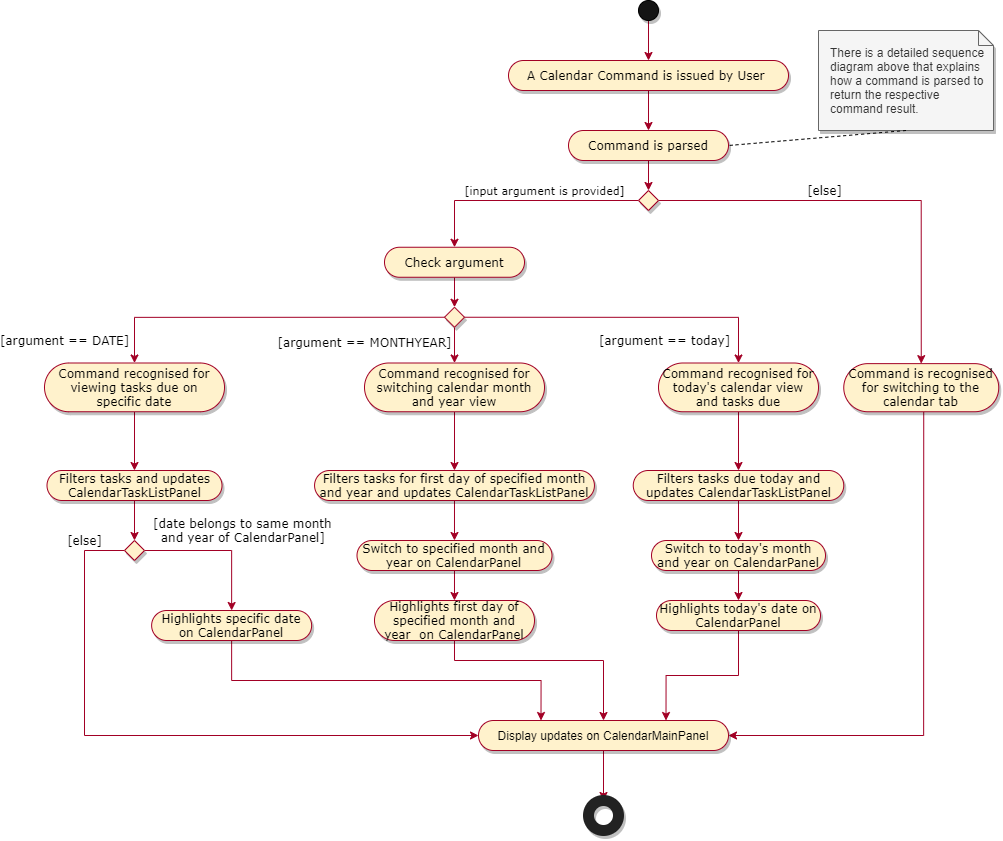

The diagram above was exported from draw.io. Its source (the exported page's mxGraphModel, read from the mxfile embedded in the PNG):
<mxGraphModel dx="2264" dy="909" grid="1" gridSize="10" guides="1" tooltips="1" connect="1" arrows="1" fold="1" page="1" pageScale="1" pageWidth="827" pageHeight="1169" math="0" shadow="0">
  <root>
    <mxCell id="0" />
    <mxCell id="1" parent="0" />
    <mxCell id="-Fa6i20INTZBDvl07Vsu-55" value="" style="edgeStyle=orthogonalEdgeStyle;rounded=0;orthogonalLoop=1;jettySize=auto;html=1;startArrow=none;startFill=0;endArrow=classic;endFill=1;strokeColor=#A20025;" parent="1" source="-Fa6i20INTZBDvl07Vsu-1" target="-Fa6i20INTZBDvl07Vsu-51" edge="1">
      <mxGeometry relative="1" as="geometry" />
    </mxCell>
    <mxCell id="-Fa6i20INTZBDvl07Vsu-1" value="" style="ellipse;whiteSpace=wrap;html=1;aspect=fixed;fillColor=#141414;shadow=1;" parent="1" vertex="1">
      <mxGeometry x="404" y="20" width="20" height="20" as="geometry" />
    </mxCell>
    <mxCell id="-Fa6i20INTZBDvl07Vsu-62" value="" style="edgeStyle=orthogonalEdgeStyle;rounded=0;orthogonalLoop=1;jettySize=auto;html=1;startArrow=none;startFill=0;endArrow=classic;endFill=1;strokeColor=#A20025;fontFamily=Verdana;" parent="1" source="-Fa6i20INTZBDvl07Vsu-7" target="-Fa6i20INTZBDvl07Vsu-15" edge="1">
      <mxGeometry relative="1" as="geometry" />
    </mxCell>
    <mxCell id="-Fa6i20INTZBDvl07Vsu-7" value="&lt;font face=&quot;Verdana&quot;&gt;Command is parsed&lt;/font&gt;" style="whiteSpace=wrap;html=1;rounded=1;arcSize=50;align=center;verticalAlign=middle;strokeWidth=1;autosize=1;spacing=4;treeFolding=1;treeMoving=1;newEdgeStyle={&quot;edgeStyle&quot;:&quot;entityRelationEdgeStyle&quot;,&quot;startArrow&quot;:&quot;none&quot;,&quot;endArrow&quot;:&quot;none&quot;,&quot;segment&quot;:10,&quot;curved&quot;:1};shadow=1;fillColor=#fff2cc;strokeColor=#A20025;" parent="1" vertex="1">
      <mxGeometry x="334" y="150" width="160" height="30" as="geometry" />
    </mxCell>
    <mxCell id="-Fa6i20INTZBDvl07Vsu-68" value="[input argument is provided]" style="edgeStyle=orthogonalEdgeStyle;rounded=0;orthogonalLoop=1;jettySize=auto;html=1;startArrow=none;startFill=0;endArrow=classic;endFill=1;strokeColor=#A20025;fontFamily=Verdana;" parent="1" source="-Fa6i20INTZBDvl07Vsu-15" target="-Fa6i20INTZBDvl07Vsu-57" edge="1">
      <mxGeometry x="-0.1853" y="-10" relative="1" as="geometry">
        <mxPoint as="offset" />
      </mxGeometry>
    </mxCell>
    <mxCell id="-Fa6i20INTZBDvl07Vsu-87" value="[else]" style="edgeStyle=orthogonalEdgeStyle;rounded=0;orthogonalLoop=1;jettySize=auto;html=1;exitX=1;exitY=0.5;exitDx=0;exitDy=0;entryX=0.5;entryY=0;entryDx=0;entryDy=0;startArrow=none;startFill=0;endArrow=classic;endFill=1;strokeColor=#A20025;fontFamily=Verdana;labelBackgroundColor=none;fontSize=12;" parent="1" source="-Fa6i20INTZBDvl07Vsu-15" target="-Fa6i20INTZBDvl07Vsu-85" edge="1">
      <mxGeometry x="-0.2244" y="10" relative="1" as="geometry">
        <mxPoint as="offset" />
      </mxGeometry>
    </mxCell>
    <mxCell id="-Fa6i20INTZBDvl07Vsu-15" value="" style="rhombus;whiteSpace=wrap;html=1;shadow=1;strokeColor=#A20025;fillColor=#fff2cc;" parent="1" vertex="1">
      <mxGeometry x="404" y="210" width="20" height="20" as="geometry" />
    </mxCell>
    <mxCell id="-Fa6i20INTZBDvl07Vsu-30" value="There is a detailed sequence diagram above that explains how a command is parsed to return the respective command result." style="shape=note;size=15;align=left;spacingLeft=10;html=1;whiteSpace=wrap;shadow=1;fillColor=#f5f5f5;strokeColor=#666666;fontColor=#333333;" parent="1" vertex="1">
      <mxGeometry x="584" y="50" width="175" height="100" as="geometry" />
    </mxCell>
    <mxCell id="-Fa6i20INTZBDvl07Vsu-31" value="" style="edgeStyle=none;endArrow=none;dashed=1;html=1;entryX=1;entryY=0.5;entryDx=0;entryDy=0;exitX=0.5;exitY=1;exitDx=0;exitDy=0;exitPerimeter=0;" parent="1" source="-Fa6i20INTZBDvl07Vsu-30" target="-Fa6i20INTZBDvl07Vsu-7" edge="1">
      <mxGeometry x="1" relative="1" as="geometry">
        <mxPoint x="105" y="147" as="targetPoint" />
        <mxPoint x="191.04999999999995" y="239.5" as="sourcePoint" />
      </mxGeometry>
    </mxCell>
    <mxCell id="-Fa6i20INTZBDvl07Vsu-54" value="" style="edgeStyle=orthogonalEdgeStyle;rounded=0;orthogonalLoop=1;jettySize=auto;html=1;startArrow=none;startFill=0;endArrow=classic;endFill=1;strokeColor=#A20025;" parent="1" source="-Fa6i20INTZBDvl07Vsu-51" target="-Fa6i20INTZBDvl07Vsu-7" edge="1">
      <mxGeometry relative="1" as="geometry" />
    </mxCell>
    <mxCell id="-Fa6i20INTZBDvl07Vsu-51" value="A Calendar Command is issued by User " style="whiteSpace=wrap;rounded=1;arcSize=50;align=center;verticalAlign=middle;strokeWidth=1;autosize=1;spacing=4;treeFolding=1;treeMoving=1;newEdgeStyle={&quot;edgeStyle&quot;:&quot;entityRelationEdgeStyle&quot;,&quot;startArrow&quot;:&quot;none&quot;,&quot;endArrow&quot;:&quot;none&quot;,&quot;segment&quot;:10,&quot;curved&quot;:1};shadow=1;fillColor=#fff2cc;strokeColor=#A20025;horizontal=1;fontFamily=Verdana;" parent="1" vertex="1">
      <mxGeometry x="274" y="80" width="280" height="30" as="geometry" />
    </mxCell>
    <mxCell id="h2kCUZ5ImrMMt9wqPTXa-8" style="edgeStyle=orthogonalEdgeStyle;rounded=0;orthogonalLoop=1;jettySize=auto;html=1;exitX=0.5;exitY=1;exitDx=0;exitDy=0;entryX=0.5;entryY=0;entryDx=0;entryDy=0;labelBackgroundColor=none;fontSize=12;strokeColor=#A20025;" edge="1" parent="1" source="-Fa6i20INTZBDvl07Vsu-57" target="h2kCUZ5ImrMMt9wqPTXa-7">
      <mxGeometry relative="1" as="geometry" />
    </mxCell>
    <mxCell id="-Fa6i20INTZBDvl07Vsu-57" value="Check argument" style="whiteSpace=wrap;html=1;rounded=1;arcSize=50;align=center;verticalAlign=middle;strokeWidth=1;autosize=1;spacing=4;treeFolding=1;treeMoving=1;newEdgeStyle={&quot;edgeStyle&quot;:&quot;entityRelationEdgeStyle&quot;,&quot;startArrow&quot;:&quot;none&quot;,&quot;endArrow&quot;:&quot;none&quot;,&quot;segment&quot;:10,&quot;curved&quot;:1};shadow=1;fillColor=#fff2cc;strokeColor=#A20025;fontFamily=Verdana;" parent="1" vertex="1">
      <mxGeometry x="150" y="266.75" width="140" height="30" as="geometry" />
    </mxCell>
    <mxCell id="-Fa6i20INTZBDvl07Vsu-103" value="" style="edgeStyle=orthogonalEdgeStyle;rounded=0;orthogonalLoop=1;jettySize=auto;html=1;startArrow=none;startFill=0;endArrow=classic;endFill=1;strokeColor=#A20025;fontFamily=Verdana;entryX=1;entryY=0.5;entryDx=0;entryDy=0;exitX=0.516;exitY=1;exitDx=0;exitDy=0;exitPerimeter=0;" parent="1" source="-Fa6i20INTZBDvl07Vsu-85" target="-Fa6i20INTZBDvl07Vsu-126" edge="1">
      <mxGeometry relative="1" as="geometry">
        <mxPoint x="599" y="410" as="targetPoint" />
        <Array as="points">
          <mxPoint x="689" y="755" />
        </Array>
      </mxGeometry>
    </mxCell>
    <mxCell id="-Fa6i20INTZBDvl07Vsu-85" value="&lt;font face=&quot;Verdana&quot;&gt;Command is recognised for switching to the calendar tab&lt;/font&gt;" style="whiteSpace=wrap;html=1;rounded=1;arcSize=50;align=center;verticalAlign=middle;strokeWidth=1;autosize=1;spacing=4;treeFolding=1;treeMoving=1;newEdgeStyle={&quot;edgeStyle&quot;:&quot;entityRelationEdgeStyle&quot;,&quot;startArrow&quot;:&quot;none&quot;,&quot;endArrow&quot;:&quot;none&quot;,&quot;segment&quot;:10,&quot;curved&quot;:1};shadow=1;fillColor=#fff2cc;strokeColor=#A20025;" parent="1" vertex="1">
      <mxGeometry x="609.25" y="383.13" width="155" height="48.12" as="geometry" />
    </mxCell>
    <mxCell id="-Fa6i20INTZBDvl07Vsu-138" value="" style="edgeStyle=orthogonalEdgeStyle;rounded=0;orthogonalLoop=1;jettySize=auto;html=1;startArrow=none;startFill=0;endArrow=classic;endFill=1;strokeColor=#A20025;fontFamily=Verdana;" parent="1" source="-Fa6i20INTZBDvl07Vsu-126" target="-Fa6i20INTZBDvl07Vsu-133" edge="1">
      <mxGeometry relative="1" as="geometry" />
    </mxCell>
    <mxCell id="-Fa6i20INTZBDvl07Vsu-126" value="Display updates on CalendarMainPanel" style="whiteSpace=wrap;html=1;rounded=1;arcSize=50;align=center;verticalAlign=middle;strokeWidth=1;autosize=1;spacing=4;treeFolding=1;treeMoving=1;newEdgeStyle={&quot;edgeStyle&quot;:&quot;entityRelationEdgeStyle&quot;,&quot;startArrow&quot;:&quot;none&quot;,&quot;endArrow&quot;:&quot;none&quot;,&quot;segment&quot;:10,&quot;curved&quot;:1};shadow=1;fillColor=#fff2cc;strokeColor=#A20025;" parent="1" vertex="1">
      <mxGeometry x="244" y="740" width="250" height="30" as="geometry" />
    </mxCell>
    <mxCell id="-Fa6i20INTZBDvl07Vsu-133" value="" style="html=1;verticalLabelPosition=bottom;labelBackgroundColor=#ffffff;verticalAlign=top;shadow=1;dashed=0;strokeWidth=11;shape=mxgraph.ios7.misc.circle;strokeColor=#222222;fillColor=none;fontFamily=Verdana;align=center;" parent="1" vertex="1">
      <mxGeometry x="354" y="820" width="30" height="30" as="geometry" />
    </mxCell>
    <mxCell id="h2kCUZ5ImrMMt9wqPTXa-13" value="&lt;font face=&quot;Verdana&quot;&gt;[argument == DATE]&lt;/font&gt;" style="edgeStyle=orthogonalEdgeStyle;rounded=0;orthogonalLoop=1;jettySize=auto;html=1;exitX=0;exitY=0.5;exitDx=0;exitDy=0;entryX=0.5;entryY=0;entryDx=0;entryDy=0;labelBackgroundColor=none;strokeColor=#A20025;fontSize=12;" edge="1" parent="1" source="h2kCUZ5ImrMMt9wqPTXa-7" target="h2kCUZ5ImrMMt9wqPTXa-10">
      <mxGeometry x="0.8735" y="-70" relative="1" as="geometry">
        <mxPoint as="offset" />
      </mxGeometry>
    </mxCell>
    <mxCell id="h2kCUZ5ImrMMt9wqPTXa-14" value="&lt;font face=&quot;Verdana&quot;&gt;[argument == MONTHYEAR]&lt;/font&gt;" style="edgeStyle=orthogonalEdgeStyle;rounded=0;orthogonalLoop=1;jettySize=auto;html=1;exitX=0.5;exitY=1;exitDx=0;exitDy=0;labelBackgroundColor=none;strokeColor=#A20025;fontSize=12;" edge="1" parent="1" source="h2kCUZ5ImrMMt9wqPTXa-7" target="h2kCUZ5ImrMMt9wqPTXa-11">
      <mxGeometry x="0.0981" y="-90" relative="1" as="geometry">
        <mxPoint as="offset" />
      </mxGeometry>
    </mxCell>
    <mxCell id="h2kCUZ5ImrMMt9wqPTXa-37" value="&lt;font face=&quot;Verdana&quot;&gt;[argument == today]&lt;/font&gt;" style="edgeStyle=orthogonalEdgeStyle;rounded=0;orthogonalLoop=1;jettySize=auto;html=1;exitX=1;exitY=0.5;exitDx=0;exitDy=0;entryX=0.5;entryY=0;entryDx=0;entryDy=0;labelBackgroundColor=none;strokeColor=#A20025;fontSize=12;" edge="1" parent="1" source="h2kCUZ5ImrMMt9wqPTXa-7" target="h2kCUZ5ImrMMt9wqPTXa-36">
      <mxGeometry x="0.8592" y="-74" relative="1" as="geometry">
        <mxPoint as="offset" />
      </mxGeometry>
    </mxCell>
    <mxCell id="h2kCUZ5ImrMMt9wqPTXa-7" value="" style="rhombus;whiteSpace=wrap;html=1;shadow=1;strokeColor=#A20025;fillColor=#fff2cc;" vertex="1" parent="1">
      <mxGeometry x="210" y="326.75" width="20" height="20" as="geometry" />
    </mxCell>
    <mxCell id="h2kCUZ5ImrMMt9wqPTXa-25" style="edgeStyle=orthogonalEdgeStyle;rounded=0;orthogonalLoop=1;jettySize=auto;html=1;exitX=0.5;exitY=1;exitDx=0;exitDy=0;entryX=0.5;entryY=0;entryDx=0;entryDy=0;labelBackgroundColor=none;strokeColor=#A20025;fontSize=12;" edge="1" parent="1" source="h2kCUZ5ImrMMt9wqPTXa-10" target="h2kCUZ5ImrMMt9wqPTXa-22">
      <mxGeometry relative="1" as="geometry" />
    </mxCell>
    <mxCell id="h2kCUZ5ImrMMt9wqPTXa-10" value="Command recognised for viewing tasks due on specific date" style="whiteSpace=wrap;html=1;rounded=1;arcSize=50;align=center;verticalAlign=middle;strokeWidth=1;autosize=1;spacing=4;treeFolding=1;treeMoving=1;newEdgeStyle={&quot;edgeStyle&quot;:&quot;entityRelationEdgeStyle&quot;,&quot;startArrow&quot;:&quot;none&quot;,&quot;endArrow&quot;:&quot;none&quot;,&quot;segment&quot;:10,&quot;curved&quot;:1};shadow=1;fillColor=#fff2cc;strokeColor=#A20025;fontFamily=Verdana;" vertex="1" parent="1">
      <mxGeometry x="-190" y="382.5" width="180" height="48.75" as="geometry" />
    </mxCell>
    <mxCell id="h2kCUZ5ImrMMt9wqPTXa-32" style="edgeStyle=orthogonalEdgeStyle;rounded=0;orthogonalLoop=1;jettySize=auto;html=1;exitX=0.5;exitY=1;exitDx=0;exitDy=0;entryX=0.5;entryY=0;entryDx=0;entryDy=0;labelBackgroundColor=none;strokeColor=#A20025;fontSize=12;" edge="1" parent="1" source="h2kCUZ5ImrMMt9wqPTXa-11" target="h2kCUZ5ImrMMt9wqPTXa-31">
      <mxGeometry relative="1" as="geometry" />
    </mxCell>
    <mxCell id="h2kCUZ5ImrMMt9wqPTXa-11" value="Command recognised for switching calendar month and year view" style="whiteSpace=wrap;html=1;rounded=1;arcSize=50;align=center;verticalAlign=middle;strokeWidth=1;autosize=1;spacing=4;treeFolding=1;treeMoving=1;newEdgeStyle={&quot;edgeStyle&quot;:&quot;entityRelationEdgeStyle&quot;,&quot;startArrow&quot;:&quot;none&quot;,&quot;endArrow&quot;:&quot;none&quot;,&quot;segment&quot;:10,&quot;curved&quot;:1};shadow=1;fillColor=#fff2cc;strokeColor=#A20025;fontFamily=Verdana;" vertex="1" parent="1">
      <mxGeometry x="130" y="382.5" width="180" height="48.75" as="geometry" />
    </mxCell>
    <mxCell id="h2kCUZ5ImrMMt9wqPTXa-26" style="edgeStyle=orthogonalEdgeStyle;rounded=0;orthogonalLoop=1;jettySize=auto;html=1;exitX=0.5;exitY=1;exitDx=0;exitDy=0;entryX=0.5;entryY=0;entryDx=0;entryDy=0;labelBackgroundColor=none;strokeColor=#A20025;fontSize=12;" edge="1" parent="1" source="h2kCUZ5ImrMMt9wqPTXa-22" target="h2kCUZ5ImrMMt9wqPTXa-24">
      <mxGeometry relative="1" as="geometry" />
    </mxCell>
    <mxCell id="h2kCUZ5ImrMMt9wqPTXa-22" value="Filters tasks and updates CalendarTaskListPanel" style="whiteSpace=wrap;html=1;rounded=1;arcSize=50;align=center;verticalAlign=middle;strokeWidth=1;autosize=1;spacing=4;treeFolding=1;treeMoving=1;newEdgeStyle={&quot;edgeStyle&quot;:&quot;entityRelationEdgeStyle&quot;,&quot;startArrow&quot;:&quot;none&quot;,&quot;endArrow&quot;:&quot;none&quot;,&quot;segment&quot;:10,&quot;curved&quot;:1};shadow=1;fillColor=#fff2cc;strokeColor=#A20025;fontFamily=Verdana;" vertex="1" parent="1">
      <mxGeometry x="-187.5" y="490" width="175" height="30" as="geometry" />
    </mxCell>
    <mxCell id="h2kCUZ5ImrMMt9wqPTXa-40" style="edgeStyle=orthogonalEdgeStyle;rounded=0;orthogonalLoop=1;jettySize=auto;html=1;exitX=0.5;exitY=1;exitDx=0;exitDy=0;entryX=0.25;entryY=0;entryDx=0;entryDy=0;labelBackgroundColor=none;strokeColor=#A20025;fontSize=12;" edge="1" parent="1" source="h2kCUZ5ImrMMt9wqPTXa-23" target="-Fa6i20INTZBDvl07Vsu-126">
      <mxGeometry relative="1" as="geometry" />
    </mxCell>
    <mxCell id="h2kCUZ5ImrMMt9wqPTXa-23" value="Highlights specific date on CalendarPanel" style="whiteSpace=wrap;html=1;rounded=1;arcSize=50;align=center;verticalAlign=middle;strokeWidth=1;autosize=1;spacing=4;treeFolding=1;treeMoving=1;newEdgeStyle={&quot;edgeStyle&quot;:&quot;entityRelationEdgeStyle&quot;,&quot;startArrow&quot;:&quot;none&quot;,&quot;endArrow&quot;:&quot;none&quot;,&quot;segment&quot;:10,&quot;curved&quot;:1};shadow=1;fillColor=#fff2cc;strokeColor=#A20025;fontFamily=Verdana;" vertex="1" parent="1">
      <mxGeometry x="-82.87" y="630" width="160" height="30" as="geometry" />
    </mxCell>
    <mxCell id="h2kCUZ5ImrMMt9wqPTXa-29" value="&lt;font face=&quot;Verdana&quot;&gt;[date belongs to same month &lt;br&gt;and year of CalendarPanel]&lt;/font&gt;&amp;nbsp;" style="edgeStyle=orthogonalEdgeStyle;rounded=0;orthogonalLoop=1;jettySize=auto;html=1;exitX=1;exitY=0.5;exitDx=0;exitDy=0;labelBackgroundColor=none;strokeColor=#A20025;fontSize=12;" edge="1" parent="1" source="h2kCUZ5ImrMMt9wqPTXa-24" target="h2kCUZ5ImrMMt9wqPTXa-23">
      <mxGeometry x="0.1842" y="24" relative="1" as="geometry">
        <mxPoint x="-11" y="-20" as="offset" />
      </mxGeometry>
    </mxCell>
    <mxCell id="h2kCUZ5ImrMMt9wqPTXa-30" value="&lt;font face=&quot;Verdana&quot;&gt;[else]&lt;/font&gt;" style="edgeStyle=orthogonalEdgeStyle;rounded=0;orthogonalLoop=1;jettySize=auto;html=1;exitX=0;exitY=0.5;exitDx=0;exitDy=0;entryX=0;entryY=0.5;entryDx=0;entryDy=0;labelBackgroundColor=none;strokeColor=#A20025;fontSize=12;" edge="1" parent="1" source="h2kCUZ5ImrMMt9wqPTXa-24" target="-Fa6i20INTZBDvl07Vsu-126">
      <mxGeometry x="-0.8708" y="-10" relative="1" as="geometry">
        <Array as="points">
          <mxPoint x="-150" y="570" />
          <mxPoint x="-150" y="755" />
        </Array>
        <mxPoint x="10" y="-10" as="offset" />
      </mxGeometry>
    </mxCell>
    <mxCell id="h2kCUZ5ImrMMt9wqPTXa-24" value="" style="rhombus;whiteSpace=wrap;html=1;shadow=1;strokeColor=#A20025;fillColor=#fff2cc;" vertex="1" parent="1">
      <mxGeometry x="-110" y="560" width="20" height="20" as="geometry" />
    </mxCell>
    <mxCell id="h2kCUZ5ImrMMt9wqPTXa-42" style="edgeStyle=orthogonalEdgeStyle;rounded=0;orthogonalLoop=1;jettySize=auto;html=1;exitX=0.5;exitY=1;exitDx=0;exitDy=0;entryX=0.5;entryY=0;entryDx=0;entryDy=0;labelBackgroundColor=none;strokeColor=#A20025;fontSize=12;" edge="1" parent="1" source="h2kCUZ5ImrMMt9wqPTXa-31" target="h2kCUZ5ImrMMt9wqPTXa-41">
      <mxGeometry relative="1" as="geometry" />
    </mxCell>
    <mxCell id="h2kCUZ5ImrMMt9wqPTXa-31" value="Filters tasks for first day of specified month and year and updates CalendarTaskListPanel" style="whiteSpace=wrap;html=1;rounded=1;arcSize=50;align=center;verticalAlign=middle;strokeWidth=1;autosize=1;spacing=4;treeFolding=1;treeMoving=1;newEdgeStyle={&quot;edgeStyle&quot;:&quot;entityRelationEdgeStyle&quot;,&quot;startArrow&quot;:&quot;none&quot;,&quot;endArrow&quot;:&quot;none&quot;,&quot;segment&quot;:10,&quot;curved&quot;:1};shadow=1;fillColor=#fff2cc;strokeColor=#A20025;fontFamily=Verdana;" vertex="1" parent="1">
      <mxGeometry x="80.06" y="490" width="279.87" height="30" as="geometry" />
    </mxCell>
    <mxCell id="h2kCUZ5ImrMMt9wqPTXa-39" style="edgeStyle=orthogonalEdgeStyle;rounded=0;orthogonalLoop=1;jettySize=auto;html=1;exitX=0.5;exitY=1;exitDx=0;exitDy=0;entryX=0.5;entryY=0;entryDx=0;entryDy=0;labelBackgroundColor=none;strokeColor=#A20025;fontSize=12;" edge="1" parent="1" source="h2kCUZ5ImrMMt9wqPTXa-36" target="h2kCUZ5ImrMMt9wqPTXa-38">
      <mxGeometry relative="1" as="geometry" />
    </mxCell>
    <mxCell id="h2kCUZ5ImrMMt9wqPTXa-36" value="Command recognised for today's calendar view and tasks due" style="whiteSpace=wrap;html=1;rounded=1;arcSize=50;align=center;verticalAlign=middle;strokeWidth=1;autosize=1;spacing=4;treeFolding=1;treeMoving=1;newEdgeStyle={&quot;edgeStyle&quot;:&quot;entityRelationEdgeStyle&quot;,&quot;startArrow&quot;:&quot;none&quot;,&quot;endArrow&quot;:&quot;none&quot;,&quot;segment&quot;:10,&quot;curved&quot;:1};shadow=1;fillColor=#fff2cc;strokeColor=#A20025;fontFamily=Verdana;" vertex="1" parent="1">
      <mxGeometry x="424" y="382.5" width="160" height="48.75" as="geometry" />
    </mxCell>
    <mxCell id="h2kCUZ5ImrMMt9wqPTXa-47" style="edgeStyle=orthogonalEdgeStyle;rounded=0;orthogonalLoop=1;jettySize=auto;html=1;exitX=0.5;exitY=1;exitDx=0;exitDy=0;entryX=0.5;entryY=0;entryDx=0;entryDy=0;labelBackgroundColor=none;strokeColor=#A20025;fontSize=12;" edge="1" parent="1" source="h2kCUZ5ImrMMt9wqPTXa-38" target="h2kCUZ5ImrMMt9wqPTXa-46">
      <mxGeometry relative="1" as="geometry" />
    </mxCell>
    <mxCell id="h2kCUZ5ImrMMt9wqPTXa-38" value="Filters tasks due today and updates CalendarTaskListPanel" style="whiteSpace=wrap;html=1;rounded=1;arcSize=50;align=center;verticalAlign=middle;strokeWidth=1;autosize=1;spacing=4;treeFolding=1;treeMoving=1;newEdgeStyle={&quot;edgeStyle&quot;:&quot;entityRelationEdgeStyle&quot;,&quot;startArrow&quot;:&quot;none&quot;,&quot;endArrow&quot;:&quot;none&quot;,&quot;segment&quot;:10,&quot;curved&quot;:1};shadow=1;fillColor=#fff2cc;strokeColor=#A20025;fontFamily=Verdana;" vertex="1" parent="1">
      <mxGeometry x="398.75" y="490" width="210.5" height="30" as="geometry" />
    </mxCell>
    <mxCell id="h2kCUZ5ImrMMt9wqPTXa-44" style="edgeStyle=orthogonalEdgeStyle;rounded=0;orthogonalLoop=1;jettySize=auto;html=1;exitX=0.5;exitY=1;exitDx=0;exitDy=0;entryX=0.5;entryY=0;entryDx=0;entryDy=0;labelBackgroundColor=none;strokeColor=#A20025;fontSize=12;" edge="1" parent="1" source="h2kCUZ5ImrMMt9wqPTXa-41" target="h2kCUZ5ImrMMt9wqPTXa-43">
      <mxGeometry relative="1" as="geometry" />
    </mxCell>
    <mxCell id="h2kCUZ5ImrMMt9wqPTXa-41" value="Switch to specified month and year on CalendarPanel" style="whiteSpace=wrap;html=1;rounded=1;arcSize=50;align=center;verticalAlign=middle;strokeWidth=1;autosize=1;spacing=4;treeFolding=1;treeMoving=1;newEdgeStyle={&quot;edgeStyle&quot;:&quot;entityRelationEdgeStyle&quot;,&quot;startArrow&quot;:&quot;none&quot;,&quot;endArrow&quot;:&quot;none&quot;,&quot;segment&quot;:10,&quot;curved&quot;:1};shadow=1;fillColor=#fff2cc;strokeColor=#A20025;fontFamily=Verdana;" vertex="1" parent="1">
      <mxGeometry x="122.5" y="560" width="194.99" height="30" as="geometry" />
    </mxCell>
    <mxCell id="h2kCUZ5ImrMMt9wqPTXa-45" style="edgeStyle=orthogonalEdgeStyle;rounded=0;orthogonalLoop=1;jettySize=auto;html=1;exitX=0.5;exitY=1;exitDx=0;exitDy=0;entryX=0.5;entryY=0;entryDx=0;entryDy=0;labelBackgroundColor=none;strokeColor=#A20025;fontSize=12;" edge="1" parent="1" source="h2kCUZ5ImrMMt9wqPTXa-43" target="-Fa6i20INTZBDvl07Vsu-126">
      <mxGeometry relative="1" as="geometry">
        <Array as="points">
          <mxPoint x="220" y="680" />
          <mxPoint x="369" y="680" />
        </Array>
      </mxGeometry>
    </mxCell>
    <mxCell id="h2kCUZ5ImrMMt9wqPTXa-43" value="Highlights first day of specified month and year&amp;nbsp; on CalendarPanel" style="whiteSpace=wrap;html=1;rounded=1;arcSize=50;align=center;verticalAlign=middle;strokeWidth=1;autosize=1;spacing=4;treeFolding=1;treeMoving=1;newEdgeStyle={&quot;edgeStyle&quot;:&quot;entityRelationEdgeStyle&quot;,&quot;startArrow&quot;:&quot;none&quot;,&quot;endArrow&quot;:&quot;none&quot;,&quot;segment&quot;:10,&quot;curved&quot;:1};shadow=1;fillColor=#fff2cc;strokeColor=#A20025;fontFamily=Verdana;" vertex="1" parent="1">
      <mxGeometry x="139.99" y="620" width="160.01" height="40" as="geometry" />
    </mxCell>
    <mxCell id="h2kCUZ5ImrMMt9wqPTXa-50" style="edgeStyle=orthogonalEdgeStyle;rounded=0;orthogonalLoop=1;jettySize=auto;html=1;exitX=0.5;exitY=1;exitDx=0;exitDy=0;entryX=0.5;entryY=0;entryDx=0;entryDy=0;labelBackgroundColor=none;strokeColor=#A20025;fontSize=12;" edge="1" parent="1" source="h2kCUZ5ImrMMt9wqPTXa-46" target="h2kCUZ5ImrMMt9wqPTXa-48">
      <mxGeometry relative="1" as="geometry" />
    </mxCell>
    <mxCell id="h2kCUZ5ImrMMt9wqPTXa-46" value="Switch to today's month and year on CalendarPanel" style="whiteSpace=wrap;html=1;rounded=1;arcSize=50;align=center;verticalAlign=middle;strokeWidth=1;autosize=1;spacing=4;treeFolding=1;treeMoving=1;newEdgeStyle={&quot;edgeStyle&quot;:&quot;entityRelationEdgeStyle&quot;,&quot;startArrow&quot;:&quot;none&quot;,&quot;endArrow&quot;:&quot;none&quot;,&quot;segment&quot;:10,&quot;curved&quot;:1};shadow=1;fillColor=#fff2cc;strokeColor=#A20025;fontFamily=Verdana;" vertex="1" parent="1">
      <mxGeometry x="417" y="560" width="174" height="30" as="geometry" />
    </mxCell>
    <mxCell id="h2kCUZ5ImrMMt9wqPTXa-51" style="edgeStyle=orthogonalEdgeStyle;rounded=0;orthogonalLoop=1;jettySize=auto;html=1;exitX=0.5;exitY=1;exitDx=0;exitDy=0;entryX=0.75;entryY=0;entryDx=0;entryDy=0;labelBackgroundColor=none;strokeColor=#A20025;fontSize=12;" edge="1" parent="1" source="h2kCUZ5ImrMMt9wqPTXa-48" target="-Fa6i20INTZBDvl07Vsu-126">
      <mxGeometry relative="1" as="geometry" />
    </mxCell>
    <mxCell id="h2kCUZ5ImrMMt9wqPTXa-48" value="Highlights today's date on CalendarPanel" style="whiteSpace=wrap;html=1;rounded=1;arcSize=50;align=center;verticalAlign=middle;strokeWidth=1;autosize=1;spacing=4;treeFolding=1;treeMoving=1;newEdgeStyle={&quot;edgeStyle&quot;:&quot;entityRelationEdgeStyle&quot;,&quot;startArrow&quot;:&quot;none&quot;,&quot;endArrow&quot;:&quot;none&quot;,&quot;segment&quot;:10,&quot;curved&quot;:1};shadow=1;fillColor=#fff2cc;strokeColor=#A20025;fontFamily=Verdana;" vertex="1" parent="1">
      <mxGeometry x="422" y="620" width="164" height="30" as="geometry" />
    </mxCell>
  </root>
</mxGraphModel>